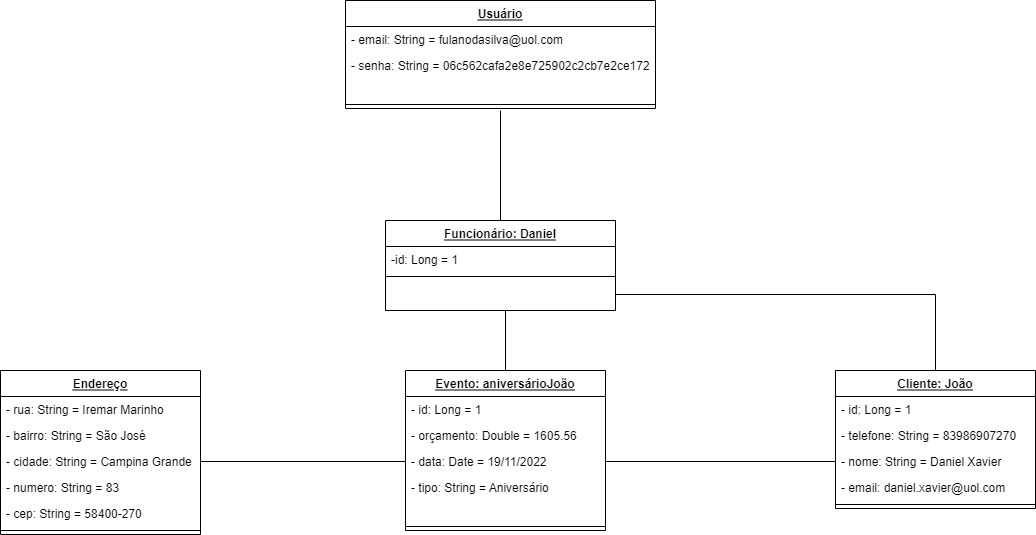

The diagram above was exported from draw.io. Its source (the exported page's mxGraphModel, read from the mxfile embedded in the PNG):
<mxGraphModel dx="2208" dy="764" grid="1" gridSize="10" guides="1" tooltips="1" connect="1" arrows="1" fold="1" page="1" pageScale="1" pageWidth="827" pageHeight="1169" math="0" shadow="0">
  <root>
    <mxCell id="0" />
    <mxCell id="1" parent="0" />
    <mxCell id="N7dOBWKhzy0wbSYVfnhw-17" value="Usuário" style="swimlane;fontStyle=5;align=center;verticalAlign=top;childLayout=stackLayout;horizontal=1;startSize=26;horizontalStack=0;resizeParent=1;resizeParentMax=0;resizeLast=0;collapsible=1;marginBottom=0;" parent="1" vertex="1">
      <mxGeometry x="-15" y="190" width="310" height="108" as="geometry">
        <mxRectangle x="290" y="240" width="350" height="160" as="alternateBounds" />
      </mxGeometry>
    </mxCell>
    <mxCell id="N7dOBWKhzy0wbSYVfnhw-21" value="- email: String = fulanodasilva@uol.com" style="text;strokeColor=none;fillColor=none;align=left;verticalAlign=top;spacingLeft=4;spacingRight=4;overflow=hidden;rotatable=0;points=[[0,0.5],[1,0.5]];portConstraint=eastwest;" parent="N7dOBWKhzy0wbSYVfnhw-17" vertex="1">
      <mxGeometry y="26" width="310" height="26" as="geometry" />
    </mxCell>
    <mxCell id="N7dOBWKhzy0wbSYVfnhw-18" value="- senha: String = 06c562cafa2e8e725902c2cb7e2ce172" style="text;strokeColor=none;fillColor=none;align=left;verticalAlign=top;spacingLeft=4;spacingRight=4;overflow=hidden;rotatable=0;points=[[0,0.5],[1,0.5]];portConstraint=eastwest;" parent="N7dOBWKhzy0wbSYVfnhw-17" vertex="1">
      <mxGeometry y="52" width="310" height="48" as="geometry" />
    </mxCell>
    <mxCell id="N7dOBWKhzy0wbSYVfnhw-19" value="" style="line;strokeWidth=1;fillColor=none;align=left;verticalAlign=middle;spacingTop=-1;spacingLeft=3;spacingRight=3;rotatable=0;labelPosition=right;points=[];portConstraint=eastwest;" parent="N7dOBWKhzy0wbSYVfnhw-17" vertex="1">
      <mxGeometry y="100" width="310" height="8" as="geometry" />
    </mxCell>
    <mxCell id="N7dOBWKhzy0wbSYVfnhw-38" style="edgeStyle=orthogonalEdgeStyle;rounded=0;orthogonalLoop=1;jettySize=auto;html=1;exitX=0.5;exitY=1;exitDx=0;exitDy=0;endArrow=none;endFill=0;" parent="1" target="N7dOBWKhzy0wbSYVfnhw-34" edge="1">
      <mxGeometry relative="1" as="geometry">
        <mxPoint x="145" y="500" as="sourcePoint" />
      </mxGeometry>
    </mxCell>
    <mxCell id="N7dOBWKhzy0wbSYVfnhw-34" value="Evento: aniversárioJoão" style="swimlane;fontStyle=5;align=center;verticalAlign=top;childLayout=stackLayout;horizontal=1;startSize=26;horizontalStack=0;resizeParent=1;resizeParentMax=0;resizeLast=0;collapsible=1;marginBottom=0;" parent="1" vertex="1">
      <mxGeometry x="45" y="560" width="200" height="160" as="geometry">
        <mxRectangle x="290" y="240" width="350" height="160" as="alternateBounds" />
      </mxGeometry>
    </mxCell>
    <mxCell id="N7dOBWKhzy0wbSYVfnhw-35" value="- id: Long = 1" style="text;strokeColor=none;fillColor=none;align=left;verticalAlign=top;spacingLeft=4;spacingRight=4;overflow=hidden;rotatable=0;points=[[0,0.5],[1,0.5]];portConstraint=eastwest;" parent="N7dOBWKhzy0wbSYVfnhw-34" vertex="1">
      <mxGeometry y="26" width="200" height="26" as="geometry" />
    </mxCell>
    <mxCell id="N7dOBWKhzy0wbSYVfnhw-39" value="- orçamento: Double = 1605.56" style="text;strokeColor=none;fillColor=none;align=left;verticalAlign=top;spacingLeft=4;spacingRight=4;overflow=hidden;rotatable=0;points=[[0,0.5],[1,0.5]];portConstraint=eastwest;" parent="N7dOBWKhzy0wbSYVfnhw-34" vertex="1">
      <mxGeometry y="52" width="200" height="26" as="geometry" />
    </mxCell>
    <mxCell id="N7dOBWKhzy0wbSYVfnhw-40" value="- data: Date = 19/11/2022&#10;" style="text;strokeColor=none;fillColor=none;align=left;verticalAlign=top;spacingLeft=4;spacingRight=4;overflow=hidden;rotatable=0;points=[[0,0.5],[1,0.5]];portConstraint=eastwest;" parent="N7dOBWKhzy0wbSYVfnhw-34" vertex="1">
      <mxGeometry y="78" width="200" height="26" as="geometry" />
    </mxCell>
    <mxCell id="N7dOBWKhzy0wbSYVfnhw-36" value="- tipo: String = Aniversário" style="text;strokeColor=none;fillColor=none;align=left;verticalAlign=top;spacingLeft=4;spacingRight=4;overflow=hidden;rotatable=0;points=[[0,0.5],[1,0.5]];portConstraint=eastwest;" parent="N7dOBWKhzy0wbSYVfnhw-34" vertex="1">
      <mxGeometry y="104" width="200" height="48" as="geometry" />
    </mxCell>
    <mxCell id="N7dOBWKhzy0wbSYVfnhw-37" value="" style="line;strokeWidth=1;fillColor=none;align=left;verticalAlign=middle;spacingTop=-1;spacingLeft=3;spacingRight=3;rotatable=0;labelPosition=right;points=[];portConstraint=eastwest;" parent="N7dOBWKhzy0wbSYVfnhw-34" vertex="1">
      <mxGeometry y="152" width="200" height="8" as="geometry" />
    </mxCell>
    <mxCell id="N7dOBWKhzy0wbSYVfnhw-41" value="Endereço" style="swimlane;fontStyle=5;align=center;verticalAlign=top;childLayout=stackLayout;horizontal=1;startSize=26;horizontalStack=0;resizeParent=1;resizeParentMax=0;resizeLast=0;collapsible=1;marginBottom=0;" parent="1" vertex="1">
      <mxGeometry x="-360" y="560" width="200" height="164" as="geometry">
        <mxRectangle x="290" y="240" width="350" height="160" as="alternateBounds" />
      </mxGeometry>
    </mxCell>
    <mxCell id="N7dOBWKhzy0wbSYVfnhw-42" value="- rua: String = Iremar Marinho" style="text;strokeColor=none;fillColor=none;align=left;verticalAlign=top;spacingLeft=4;spacingRight=4;overflow=hidden;rotatable=0;points=[[0,0.5],[1,0.5]];portConstraint=eastwest;" parent="N7dOBWKhzy0wbSYVfnhw-41" vertex="1">
      <mxGeometry y="26" width="200" height="26" as="geometry" />
    </mxCell>
    <mxCell id="N7dOBWKhzy0wbSYVfnhw-43" value="- bairro: String = São José" style="text;strokeColor=none;fillColor=none;align=left;verticalAlign=top;spacingLeft=4;spacingRight=4;overflow=hidden;rotatable=0;points=[[0,0.5],[1,0.5]];portConstraint=eastwest;" parent="N7dOBWKhzy0wbSYVfnhw-41" vertex="1">
      <mxGeometry y="52" width="200" height="26" as="geometry" />
    </mxCell>
    <mxCell id="N7dOBWKhzy0wbSYVfnhw-44" value="- cidade: String = Campina Grande" style="text;strokeColor=none;fillColor=none;align=left;verticalAlign=top;spacingLeft=4;spacingRight=4;overflow=hidden;rotatable=0;points=[[0,0.5],[1,0.5]];portConstraint=eastwest;" parent="N7dOBWKhzy0wbSYVfnhw-41" vertex="1">
      <mxGeometry y="78" width="200" height="26" as="geometry" />
    </mxCell>
    <mxCell id="N7dOBWKhzy0wbSYVfnhw-47" value="- numero: String = 83" style="text;strokeColor=none;fillColor=none;align=left;verticalAlign=top;spacingLeft=4;spacingRight=4;overflow=hidden;rotatable=0;points=[[0,0.5],[1,0.5]];portConstraint=eastwest;" parent="N7dOBWKhzy0wbSYVfnhw-41" vertex="1">
      <mxGeometry y="104" width="200" height="26" as="geometry" />
    </mxCell>
    <mxCell id="N7dOBWKhzy0wbSYVfnhw-48" value="- cep: String = 58400-270" style="text;strokeColor=none;fillColor=none;align=left;verticalAlign=top;spacingLeft=4;spacingRight=4;overflow=hidden;rotatable=0;points=[[0,0.5],[1,0.5]];portConstraint=eastwest;" parent="N7dOBWKhzy0wbSYVfnhw-41" vertex="1">
      <mxGeometry y="130" width="200" height="26" as="geometry" />
    </mxCell>
    <mxCell id="N7dOBWKhzy0wbSYVfnhw-46" value="" style="line;strokeWidth=1;fillColor=none;align=left;verticalAlign=middle;spacingTop=-1;spacingLeft=3;spacingRight=3;rotatable=0;labelPosition=right;points=[];portConstraint=eastwest;" parent="N7dOBWKhzy0wbSYVfnhw-41" vertex="1">
      <mxGeometry y="156" width="200" height="8" as="geometry" />
    </mxCell>
    <mxCell id="N7dOBWKhzy0wbSYVfnhw-49" style="edgeStyle=orthogonalEdgeStyle;rounded=0;orthogonalLoop=1;jettySize=auto;html=1;exitX=1;exitY=0.5;exitDx=0;exitDy=0;entryX=0;entryY=0.5;entryDx=0;entryDy=0;endArrow=none;endFill=0;" parent="1" source="N7dOBWKhzy0wbSYVfnhw-44" target="N7dOBWKhzy0wbSYVfnhw-40" edge="1">
      <mxGeometry relative="1" as="geometry" />
    </mxCell>
    <mxCell id="N7dOBWKhzy0wbSYVfnhw-50" value="Cliente: João" style="swimlane;fontStyle=5;align=center;verticalAlign=top;childLayout=stackLayout;horizontal=1;startSize=26;horizontalStack=0;resizeParent=1;resizeParentMax=0;resizeLast=0;collapsible=1;marginBottom=0;" parent="1" vertex="1">
      <mxGeometry x="475" y="560" width="200" height="138" as="geometry">
        <mxRectangle x="290" y="240" width="350" height="160" as="alternateBounds" />
      </mxGeometry>
    </mxCell>
    <mxCell id="N7dOBWKhzy0wbSYVfnhw-51" value="- id: Long = 1" style="text;strokeColor=none;fillColor=none;align=left;verticalAlign=top;spacingLeft=4;spacingRight=4;overflow=hidden;rotatable=0;points=[[0,0.5],[1,0.5]];portConstraint=eastwest;" parent="N7dOBWKhzy0wbSYVfnhw-50" vertex="1">
      <mxGeometry y="26" width="200" height="26" as="geometry" />
    </mxCell>
    <mxCell id="N7dOBWKhzy0wbSYVfnhw-52" value="- telefone: String = 83986907270" style="text;strokeColor=none;fillColor=none;align=left;verticalAlign=top;spacingLeft=4;spacingRight=4;overflow=hidden;rotatable=0;points=[[0,0.5],[1,0.5]];portConstraint=eastwest;" parent="N7dOBWKhzy0wbSYVfnhw-50" vertex="1">
      <mxGeometry y="52" width="200" height="26" as="geometry" />
    </mxCell>
    <mxCell id="N7dOBWKhzy0wbSYVfnhw-53" value="- nome: String = Daniel Xavier" style="text;strokeColor=none;fillColor=none;align=left;verticalAlign=top;spacingLeft=4;spacingRight=4;overflow=hidden;rotatable=0;points=[[0,0.5],[1,0.5]];portConstraint=eastwest;" parent="N7dOBWKhzy0wbSYVfnhw-50" vertex="1">
      <mxGeometry y="78" width="200" height="26" as="geometry" />
    </mxCell>
    <mxCell id="N7dOBWKhzy0wbSYVfnhw-58" value="- email: daniel.xavier@uol.com" style="text;strokeColor=none;fillColor=none;align=left;verticalAlign=top;spacingLeft=4;spacingRight=4;overflow=hidden;rotatable=0;points=[[0,0.5],[1,0.5]];portConstraint=eastwest;" parent="N7dOBWKhzy0wbSYVfnhw-50" vertex="1">
      <mxGeometry y="104" width="200" height="26" as="geometry" />
    </mxCell>
    <mxCell id="N7dOBWKhzy0wbSYVfnhw-55" value="" style="line;strokeWidth=1;fillColor=none;align=left;verticalAlign=middle;spacingTop=-1;spacingLeft=3;spacingRight=3;rotatable=0;labelPosition=right;points=[];portConstraint=eastwest;" parent="N7dOBWKhzy0wbSYVfnhw-50" vertex="1">
      <mxGeometry y="130" width="200" height="8" as="geometry" />
    </mxCell>
    <mxCell id="N7dOBWKhzy0wbSYVfnhw-57" style="edgeStyle=orthogonalEdgeStyle;rounded=0;orthogonalLoop=1;jettySize=auto;html=1;exitX=0;exitY=0.5;exitDx=0;exitDy=0;entryX=1;entryY=0.5;entryDx=0;entryDy=0;endArrow=none;endFill=0;" parent="1" source="N7dOBWKhzy0wbSYVfnhw-53" target="N7dOBWKhzy0wbSYVfnhw-40" edge="1">
      <mxGeometry relative="1" as="geometry" />
    </mxCell>
    <mxCell id="N7dOBWKhzy0wbSYVfnhw-90" style="edgeStyle=orthogonalEdgeStyle;rounded=0;orthogonalLoop=1;jettySize=auto;html=1;exitX=0.5;exitY=0;exitDx=0;exitDy=0;endArrow=none;endFill=0;" parent="1" source="N7dOBWKhzy0wbSYVfnhw-59" edge="1">
      <mxGeometry relative="1" as="geometry">
        <mxPoint x="140" y="300" as="targetPoint" />
      </mxGeometry>
    </mxCell>
    <mxCell id="N7dOBWKhzy0wbSYVfnhw-59" value="Funcionário: Daniel" style="swimlane;fontStyle=5;align=center;verticalAlign=top;childLayout=stackLayout;horizontal=1;startSize=26;horizontalStack=0;resizeParent=1;resizeLast=0;collapsible=1;marginBottom=0;rounded=0;shadow=0;strokeWidth=1;" parent="1" vertex="1">
      <mxGeometry x="25" y="410" width="230" height="90" as="geometry">
        <mxRectangle x="130" y="380" width="160" height="26" as="alternateBounds" />
      </mxGeometry>
    </mxCell>
    <mxCell id="N7dOBWKhzy0wbSYVfnhw-60" value="-id: Long = 1" style="text;align=left;verticalAlign=top;spacingLeft=4;spacingRight=4;overflow=hidden;rotatable=0;points=[[0,0.5],[1,0.5]];portConstraint=eastwest;" parent="N7dOBWKhzy0wbSYVfnhw-59" vertex="1">
      <mxGeometry y="26" width="230" height="26" as="geometry" />
    </mxCell>
    <mxCell id="N7dOBWKhzy0wbSYVfnhw-61" value="" style="line;html=1;strokeWidth=1;align=left;verticalAlign=middle;spacingTop=-1;spacingLeft=3;spacingRight=3;rotatable=0;labelPosition=right;points=[];portConstraint=eastwest;" parent="N7dOBWKhzy0wbSYVfnhw-59" vertex="1">
      <mxGeometry y="52" width="230" height="8" as="geometry" />
    </mxCell>
    <mxCell id="N7dOBWKhzy0wbSYVfnhw-85" style="edgeStyle=orthogonalEdgeStyle;rounded=0;orthogonalLoop=1;jettySize=auto;html=1;exitX=1;exitY=0.5;exitDx=0;exitDy=0;entryX=0.5;entryY=0;entryDx=0;entryDy=0;endArrow=none;endFill=0;" parent="1" target="N7dOBWKhzy0wbSYVfnhw-50" edge="1">
      <mxGeometry relative="1" as="geometry">
        <mxPoint x="255" y="484" as="sourcePoint" />
      </mxGeometry>
    </mxCell>
  </root>
</mxGraphModel>